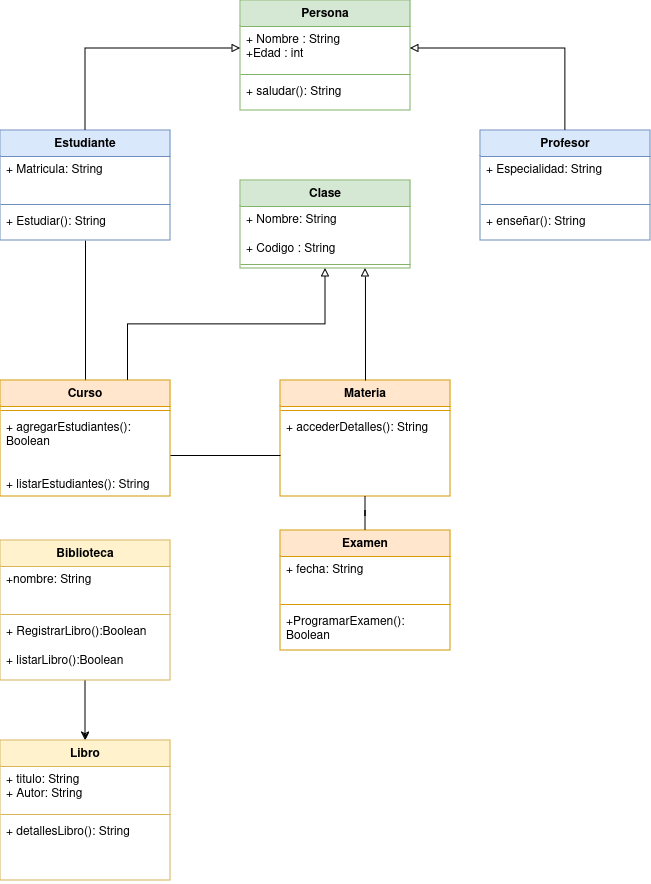

The diagram above was exported from draw.io. Its source (the exported page's mxGraphModel, read from the mxfile embedded in the PNG):
<mxGraphModel dx="1434" dy="750" grid="1" gridSize="10" guides="1" tooltips="1" connect="1" arrows="1" fold="1" page="1" pageScale="1" pageWidth="827" pageHeight="1169" math="0" shadow="0">
  <root>
    <mxCell id="0" />
    <mxCell id="1" parent="0" />
    <mxCell id="GDFAaGvBnVlqtROhvuXL-1" value="Persona" style="swimlane;fontStyle=1;align=center;verticalAlign=top;childLayout=stackLayout;horizontal=1;startSize=26;horizontalStack=0;resizeParent=1;resizeParentMax=0;resizeLast=0;collapsible=1;marginBottom=0;whiteSpace=wrap;html=1;fillColor=#d5e8d4;strokeColor=#82b366;" vertex="1" parent="1">
      <mxGeometry x="310" y="70" width="170" height="110" as="geometry" />
    </mxCell>
    <mxCell id="GDFAaGvBnVlqtROhvuXL-2" value="&lt;div&gt;+ Nombre : String&lt;/div&gt;&lt;div&gt;+Edad : int&lt;br&gt;&lt;/div&gt;" style="text;strokeColor=none;fillColor=none;align=left;verticalAlign=top;spacingLeft=4;spacingRight=4;overflow=hidden;rotatable=0;points=[[0,0.5],[1,0.5]];portConstraint=eastwest;whiteSpace=wrap;html=1;" vertex="1" parent="GDFAaGvBnVlqtROhvuXL-1">
      <mxGeometry y="26" width="170" height="44" as="geometry" />
    </mxCell>
    <mxCell id="GDFAaGvBnVlqtROhvuXL-3" value="" style="line;strokeWidth=1;fillColor=none;align=left;verticalAlign=middle;spacingTop=-1;spacingLeft=3;spacingRight=3;rotatable=0;labelPosition=right;points=[];portConstraint=eastwest;strokeColor=inherit;" vertex="1" parent="GDFAaGvBnVlqtROhvuXL-1">
      <mxGeometry y="70" width="170" height="8" as="geometry" />
    </mxCell>
    <mxCell id="GDFAaGvBnVlqtROhvuXL-4" value="+ saludar(): String" style="text;strokeColor=none;fillColor=none;align=left;verticalAlign=top;spacingLeft=4;spacingRight=4;overflow=hidden;rotatable=0;points=[[0,0.5],[1,0.5]];portConstraint=eastwest;whiteSpace=wrap;html=1;" vertex="1" parent="GDFAaGvBnVlqtROhvuXL-1">
      <mxGeometry y="78" width="170" height="32" as="geometry" />
    </mxCell>
    <mxCell id="GDFAaGvBnVlqtROhvuXL-13" style="edgeStyle=orthogonalEdgeStyle;rounded=0;orthogonalLoop=1;jettySize=auto;html=1;entryX=0;entryY=0.5;entryDx=0;entryDy=0;endArrow=block;endFill=0;" edge="1" parent="1" source="GDFAaGvBnVlqtROhvuXL-5" target="GDFAaGvBnVlqtROhvuXL-2">
      <mxGeometry relative="1" as="geometry" />
    </mxCell>
    <mxCell id="GDFAaGvBnVlqtROhvuXL-19" style="edgeStyle=orthogonalEdgeStyle;rounded=0;orthogonalLoop=1;jettySize=auto;html=1;exitX=0.5;exitY=1;exitDx=0;exitDy=0;entryX=0.5;entryY=0;entryDx=0;entryDy=0;endArrow=none;endFill=0;" edge="1" parent="1" source="GDFAaGvBnVlqtROhvuXL-5" target="GDFAaGvBnVlqtROhvuXL-15">
      <mxGeometry relative="1" as="geometry" />
    </mxCell>
    <mxCell id="GDFAaGvBnVlqtROhvuXL-5" value="Estudiante" style="swimlane;fontStyle=1;align=center;verticalAlign=top;childLayout=stackLayout;horizontal=1;startSize=26;horizontalStack=0;resizeParent=1;resizeParentMax=0;resizeLast=0;collapsible=1;marginBottom=0;whiteSpace=wrap;html=1;fillColor=#dae8fc;strokeColor=#6c8ebf;" vertex="1" parent="1">
      <mxGeometry x="70" y="200" width="170" height="110" as="geometry" />
    </mxCell>
    <mxCell id="GDFAaGvBnVlqtROhvuXL-6" value="&lt;div&gt;+ Matricula: String&lt;br&gt;&lt;/div&gt;" style="text;strokeColor=none;fillColor=none;align=left;verticalAlign=top;spacingLeft=4;spacingRight=4;overflow=hidden;rotatable=0;points=[[0,0.5],[1,0.5]];portConstraint=eastwest;whiteSpace=wrap;html=1;" vertex="1" parent="GDFAaGvBnVlqtROhvuXL-5">
      <mxGeometry y="26" width="170" height="44" as="geometry" />
    </mxCell>
    <mxCell id="GDFAaGvBnVlqtROhvuXL-7" value="" style="line;strokeWidth=1;fillColor=none;align=left;verticalAlign=middle;spacingTop=-1;spacingLeft=3;spacingRight=3;rotatable=0;labelPosition=right;points=[];portConstraint=eastwest;strokeColor=inherit;" vertex="1" parent="GDFAaGvBnVlqtROhvuXL-5">
      <mxGeometry y="70" width="170" height="8" as="geometry" />
    </mxCell>
    <mxCell id="GDFAaGvBnVlqtROhvuXL-8" value="+ Estudiar(): String" style="text;strokeColor=none;fillColor=none;align=left;verticalAlign=top;spacingLeft=4;spacingRight=4;overflow=hidden;rotatable=0;points=[[0,0.5],[1,0.5]];portConstraint=eastwest;whiteSpace=wrap;html=1;" vertex="1" parent="GDFAaGvBnVlqtROhvuXL-5">
      <mxGeometry y="78" width="170" height="32" as="geometry" />
    </mxCell>
    <mxCell id="GDFAaGvBnVlqtROhvuXL-14" style="edgeStyle=orthogonalEdgeStyle;rounded=0;orthogonalLoop=1;jettySize=auto;html=1;entryX=1;entryY=0.5;entryDx=0;entryDy=0;endArrow=block;endFill=0;" edge="1" parent="1" source="GDFAaGvBnVlqtROhvuXL-9" target="GDFAaGvBnVlqtROhvuXL-2">
      <mxGeometry relative="1" as="geometry" />
    </mxCell>
    <mxCell id="GDFAaGvBnVlqtROhvuXL-9" value="Profesor" style="swimlane;fontStyle=1;align=center;verticalAlign=top;childLayout=stackLayout;horizontal=1;startSize=26;horizontalStack=0;resizeParent=1;resizeParentMax=0;resizeLast=0;collapsible=1;marginBottom=0;whiteSpace=wrap;html=1;fillColor=#dae8fc;strokeColor=#6c8ebf;" vertex="1" parent="1">
      <mxGeometry x="550" y="200" width="170" height="110" as="geometry" />
    </mxCell>
    <mxCell id="GDFAaGvBnVlqtROhvuXL-10" value="&lt;div&gt;+ Especialidad: String&lt;/div&gt;&lt;div&gt;&lt;br&gt;&lt;/div&gt;" style="text;strokeColor=none;fillColor=none;align=left;verticalAlign=top;spacingLeft=4;spacingRight=4;overflow=hidden;rotatable=0;points=[[0,0.5],[1,0.5]];portConstraint=eastwest;whiteSpace=wrap;html=1;" vertex="1" parent="GDFAaGvBnVlqtROhvuXL-9">
      <mxGeometry y="26" width="170" height="44" as="geometry" />
    </mxCell>
    <mxCell id="GDFAaGvBnVlqtROhvuXL-11" value="" style="line;strokeWidth=1;fillColor=none;align=left;verticalAlign=middle;spacingTop=-1;spacingLeft=3;spacingRight=3;rotatable=0;labelPosition=right;points=[];portConstraint=eastwest;strokeColor=inherit;" vertex="1" parent="GDFAaGvBnVlqtROhvuXL-9">
      <mxGeometry y="70" width="170" height="8" as="geometry" />
    </mxCell>
    <mxCell id="GDFAaGvBnVlqtROhvuXL-12" value="+ enseñar(): String" style="text;strokeColor=none;fillColor=none;align=left;verticalAlign=top;spacingLeft=4;spacingRight=4;overflow=hidden;rotatable=0;points=[[0,0.5],[1,0.5]];portConstraint=eastwest;whiteSpace=wrap;html=1;" vertex="1" parent="GDFAaGvBnVlqtROhvuXL-9">
      <mxGeometry y="78" width="170" height="32" as="geometry" />
    </mxCell>
    <mxCell id="GDFAaGvBnVlqtROhvuXL-15" value="Curso" style="swimlane;fontStyle=1;align=center;verticalAlign=top;childLayout=stackLayout;horizontal=1;startSize=26;horizontalStack=0;resizeParent=1;resizeParentMax=0;resizeLast=0;collapsible=1;marginBottom=0;whiteSpace=wrap;html=1;fillColor=#ffe6cc;strokeColor=#d79b00;" vertex="1" parent="1">
      <mxGeometry x="70" y="450" width="170" height="116" as="geometry" />
    </mxCell>
    <mxCell id="GDFAaGvBnVlqtROhvuXL-17" value="" style="line;strokeWidth=1;fillColor=none;align=left;verticalAlign=middle;spacingTop=-1;spacingLeft=3;spacingRight=3;rotatable=0;labelPosition=right;points=[];portConstraint=eastwest;strokeColor=inherit;" vertex="1" parent="GDFAaGvBnVlqtROhvuXL-15">
      <mxGeometry y="26" width="170" height="8" as="geometry" />
    </mxCell>
    <mxCell id="GDFAaGvBnVlqtROhvuXL-18" value="&lt;div&gt;+ agregarEstudiantes(): Boolean&lt;/div&gt;&lt;div&gt;&lt;br&gt;&lt;/div&gt;&lt;div&gt;&lt;br&gt;&lt;/div&gt;&lt;div&gt;+ listarEstudiantes(): String&lt;br&gt;&lt;/div&gt;" style="text;strokeColor=none;fillColor=none;align=left;verticalAlign=top;spacingLeft=4;spacingRight=4;overflow=hidden;rotatable=0;points=[[0,0.5],[1,0.5]];portConstraint=eastwest;whiteSpace=wrap;html=1;" vertex="1" parent="GDFAaGvBnVlqtROhvuXL-15">
      <mxGeometry y="34" width="170" height="82" as="geometry" />
    </mxCell>
    <mxCell id="GDFAaGvBnVlqtROhvuXL-20" value="Materia" style="swimlane;fontStyle=1;align=center;verticalAlign=top;childLayout=stackLayout;horizontal=1;startSize=26;horizontalStack=0;resizeParent=1;resizeParentMax=0;resizeLast=0;collapsible=1;marginBottom=0;whiteSpace=wrap;html=1;fillColor=#ffe6cc;strokeColor=#d79b00;" vertex="1" parent="1">
      <mxGeometry x="350" y="450" width="170" height="116" as="geometry" />
    </mxCell>
    <mxCell id="GDFAaGvBnVlqtROhvuXL-22" value="" style="line;strokeWidth=1;fillColor=none;align=left;verticalAlign=middle;spacingTop=-1;spacingLeft=3;spacingRight=3;rotatable=0;labelPosition=right;points=[];portConstraint=eastwest;strokeColor=inherit;" vertex="1" parent="GDFAaGvBnVlqtROhvuXL-20">
      <mxGeometry y="26" width="170" height="8" as="geometry" />
    </mxCell>
    <mxCell id="GDFAaGvBnVlqtROhvuXL-23" value="+ accederDetalles(): String" style="text;strokeColor=none;fillColor=none;align=left;verticalAlign=top;spacingLeft=4;spacingRight=4;overflow=hidden;rotatable=0;points=[[0,0.5],[1,0.5]];portConstraint=eastwest;whiteSpace=wrap;html=1;" vertex="1" parent="GDFAaGvBnVlqtROhvuXL-20">
      <mxGeometry y="34" width="170" height="82" as="geometry" />
    </mxCell>
    <mxCell id="GDFAaGvBnVlqtROhvuXL-28" style="edgeStyle=orthogonalEdgeStyle;rounded=0;orthogonalLoop=1;jettySize=auto;html=1;exitX=0.5;exitY=1;exitDx=0;exitDy=0;entryX=0.75;entryY=0;entryDx=0;entryDy=0;startArrow=block;startFill=0;endArrow=none;endFill=0;" edge="1" parent="1" source="GDFAaGvBnVlqtROhvuXL-24" target="GDFAaGvBnVlqtROhvuXL-15">
      <mxGeometry relative="1" as="geometry" />
    </mxCell>
    <mxCell id="GDFAaGvBnVlqtROhvuXL-29" style="edgeStyle=orthogonalEdgeStyle;rounded=0;orthogonalLoop=1;jettySize=auto;html=1;exitX=0.735;exitY=1;exitDx=0;exitDy=0;entryX=0.5;entryY=0;entryDx=0;entryDy=0;exitPerimeter=0;startArrow=block;startFill=0;endArrow=none;endFill=0;" edge="1" parent="1" source="GDFAaGvBnVlqtROhvuXL-26" target="GDFAaGvBnVlqtROhvuXL-20">
      <mxGeometry relative="1" as="geometry" />
    </mxCell>
    <mxCell id="GDFAaGvBnVlqtROhvuXL-24" value="Clase" style="swimlane;fontStyle=1;align=center;verticalAlign=top;childLayout=stackLayout;horizontal=1;startSize=26;horizontalStack=0;resizeParent=1;resizeParentMax=0;resizeLast=0;collapsible=1;marginBottom=0;whiteSpace=wrap;html=1;fillColor=#d5e8d4;strokeColor=#82b366;" vertex="1" parent="1">
      <mxGeometry x="310" y="250" width="170" height="88" as="geometry" />
    </mxCell>
    <mxCell id="GDFAaGvBnVlqtROhvuXL-25" value="&lt;div&gt;+ Nombre: String&lt;br&gt;&lt;/div&gt;&lt;div&gt;&lt;br&gt;&lt;/div&gt;&lt;div&gt;+ Codigo : String&lt;br&gt;&lt;/div&gt;" style="text;strokeColor=none;fillColor=none;align=left;verticalAlign=top;spacingLeft=4;spacingRight=4;overflow=hidden;rotatable=0;points=[[0,0.5],[1,0.5]];portConstraint=eastwest;whiteSpace=wrap;html=1;" vertex="1" parent="GDFAaGvBnVlqtROhvuXL-24">
      <mxGeometry y="26" width="170" height="54" as="geometry" />
    </mxCell>
    <mxCell id="GDFAaGvBnVlqtROhvuXL-26" value="" style="line;strokeWidth=1;fillColor=none;align=left;verticalAlign=middle;spacingTop=-1;spacingLeft=3;spacingRight=3;rotatable=0;labelPosition=right;points=[];portConstraint=eastwest;strokeColor=inherit;" vertex="1" parent="GDFAaGvBnVlqtROhvuXL-24">
      <mxGeometry y="80" width="170" height="8" as="geometry" />
    </mxCell>
    <mxCell id="GDFAaGvBnVlqtROhvuXL-30" style="edgeStyle=orthogonalEdgeStyle;rounded=0;orthogonalLoop=1;jettySize=auto;html=1;entryX=0;entryY=0.5;entryDx=0;entryDy=0;endArrow=none;endFill=0;" edge="1" parent="1" source="GDFAaGvBnVlqtROhvuXL-18" target="GDFAaGvBnVlqtROhvuXL-23">
      <mxGeometry relative="1" as="geometry" />
    </mxCell>
    <mxCell id="GDFAaGvBnVlqtROhvuXL-35" style="edgeStyle=orthogonalEdgeStyle;rounded=0;orthogonalLoop=1;jettySize=auto;html=1;entryX=0.5;entryY=1;entryDx=0;entryDy=0;endArrow=none;endFill=0;" edge="1" parent="1" source="GDFAaGvBnVlqtROhvuXL-31" target="GDFAaGvBnVlqtROhvuXL-20">
      <mxGeometry relative="1" as="geometry" />
    </mxCell>
    <mxCell id="GDFAaGvBnVlqtROhvuXL-31" value="Examen" style="swimlane;fontStyle=1;align=center;verticalAlign=top;childLayout=stackLayout;horizontal=1;startSize=26;horizontalStack=0;resizeParent=1;resizeParentMax=0;resizeLast=0;collapsible=1;marginBottom=0;whiteSpace=wrap;html=1;fillColor=#ffe6cc;strokeColor=#d79b00;" vertex="1" parent="1">
      <mxGeometry x="350" y="600" width="170" height="120" as="geometry" />
    </mxCell>
    <mxCell id="GDFAaGvBnVlqtROhvuXL-32" value="+ fecha: String" style="text;strokeColor=none;fillColor=none;align=left;verticalAlign=top;spacingLeft=4;spacingRight=4;overflow=hidden;rotatable=0;points=[[0,0.5],[1,0.5]];portConstraint=eastwest;whiteSpace=wrap;html=1;" vertex="1" parent="GDFAaGvBnVlqtROhvuXL-31">
      <mxGeometry y="26" width="170" height="44" as="geometry" />
    </mxCell>
    <mxCell id="GDFAaGvBnVlqtROhvuXL-33" value="" style="line;strokeWidth=1;fillColor=none;align=left;verticalAlign=middle;spacingTop=-1;spacingLeft=3;spacingRight=3;rotatable=0;labelPosition=right;points=[];portConstraint=eastwest;strokeColor=inherit;" vertex="1" parent="GDFAaGvBnVlqtROhvuXL-31">
      <mxGeometry y="70" width="170" height="8" as="geometry" />
    </mxCell>
    <mxCell id="GDFAaGvBnVlqtROhvuXL-34" value="+ProgramarExamen(): Boolean" style="text;strokeColor=none;fillColor=none;align=left;verticalAlign=top;spacingLeft=4;spacingRight=4;overflow=hidden;rotatable=0;points=[[0,0.5],[1,0.5]];portConstraint=eastwest;whiteSpace=wrap;html=1;" vertex="1" parent="GDFAaGvBnVlqtROhvuXL-31">
      <mxGeometry y="78" width="170" height="42" as="geometry" />
    </mxCell>
    <mxCell id="GDFAaGvBnVlqtROhvuXL-40" style="edgeStyle=orthogonalEdgeStyle;rounded=0;orthogonalLoop=1;jettySize=auto;html=1;exitX=0.5;exitY=1;exitDx=0;exitDy=0;" edge="1" parent="1" source="GDFAaGvBnVlqtROhvuXL-36">
      <mxGeometry relative="1" as="geometry">
        <mxPoint x="155" y="810" as="targetPoint" />
      </mxGeometry>
    </mxCell>
    <mxCell id="GDFAaGvBnVlqtROhvuXL-36" value="Biblioteca" style="swimlane;fontStyle=1;align=center;verticalAlign=top;childLayout=stackLayout;horizontal=1;startSize=26;horizontalStack=0;resizeParent=1;resizeParentMax=0;resizeLast=0;collapsible=1;marginBottom=0;whiteSpace=wrap;html=1;fillColor=#fff2cc;strokeColor=#d6b656;" vertex="1" parent="1">
      <mxGeometry x="70" y="610" width="170" height="140" as="geometry" />
    </mxCell>
    <mxCell id="GDFAaGvBnVlqtROhvuXL-37" value="&lt;div&gt;+nombre: String&lt;/div&gt;" style="text;strokeColor=none;fillColor=none;align=left;verticalAlign=top;spacingLeft=4;spacingRight=4;overflow=hidden;rotatable=0;points=[[0,0.5],[1,0.5]];portConstraint=eastwest;whiteSpace=wrap;html=1;" vertex="1" parent="GDFAaGvBnVlqtROhvuXL-36">
      <mxGeometry y="26" width="170" height="44" as="geometry" />
    </mxCell>
    <mxCell id="GDFAaGvBnVlqtROhvuXL-38" value="" style="line;strokeWidth=1;fillColor=none;align=left;verticalAlign=middle;spacingTop=-1;spacingLeft=3;spacingRight=3;rotatable=0;labelPosition=right;points=[];portConstraint=eastwest;strokeColor=inherit;" vertex="1" parent="GDFAaGvBnVlqtROhvuXL-36">
      <mxGeometry y="70" width="170" height="8" as="geometry" />
    </mxCell>
    <mxCell id="GDFAaGvBnVlqtROhvuXL-39" value="&lt;div&gt;+ RegistrarLibro():Boolean&lt;/div&gt;&lt;div&gt;&lt;br&gt;&lt;/div&gt;&lt;div&gt;+ listarLibro():Boolean&lt;/div&gt;" style="text;strokeColor=none;fillColor=none;align=left;verticalAlign=top;spacingLeft=4;spacingRight=4;overflow=hidden;rotatable=0;points=[[0,0.5],[1,0.5]];portConstraint=eastwest;whiteSpace=wrap;html=1;" vertex="1" parent="GDFAaGvBnVlqtROhvuXL-36">
      <mxGeometry y="78" width="170" height="62" as="geometry" />
    </mxCell>
    <mxCell id="GDFAaGvBnVlqtROhvuXL-41" value="Libro" style="swimlane;fontStyle=1;align=center;verticalAlign=top;childLayout=stackLayout;horizontal=1;startSize=26;horizontalStack=0;resizeParent=1;resizeParentMax=0;resizeLast=0;collapsible=1;marginBottom=0;whiteSpace=wrap;html=1;fillColor=#fff2cc;strokeColor=#d6b656;" vertex="1" parent="1">
      <mxGeometry x="70" y="810" width="170" height="140" as="geometry" />
    </mxCell>
    <mxCell id="GDFAaGvBnVlqtROhvuXL-42" value="&lt;div&gt;+ titulo: String&lt;/div&gt;&lt;div&gt;+ Autor: String&lt;br&gt;&lt;/div&gt;" style="text;strokeColor=none;fillColor=none;align=left;verticalAlign=top;spacingLeft=4;spacingRight=4;overflow=hidden;rotatable=0;points=[[0,0.5],[1,0.5]];portConstraint=eastwest;whiteSpace=wrap;html=1;" vertex="1" parent="GDFAaGvBnVlqtROhvuXL-41">
      <mxGeometry y="26" width="170" height="44" as="geometry" />
    </mxCell>
    <mxCell id="GDFAaGvBnVlqtROhvuXL-43" value="" style="line;strokeWidth=1;fillColor=none;align=left;verticalAlign=middle;spacingTop=-1;spacingLeft=3;spacingRight=3;rotatable=0;labelPosition=right;points=[];portConstraint=eastwest;strokeColor=inherit;" vertex="1" parent="GDFAaGvBnVlqtROhvuXL-41">
      <mxGeometry y="70" width="170" height="8" as="geometry" />
    </mxCell>
    <mxCell id="GDFAaGvBnVlqtROhvuXL-44" value="+ detallesLibro(): String" style="text;strokeColor=none;fillColor=none;align=left;verticalAlign=top;spacingLeft=4;spacingRight=4;overflow=hidden;rotatable=0;points=[[0,0.5],[1,0.5]];portConstraint=eastwest;whiteSpace=wrap;html=1;" vertex="1" parent="GDFAaGvBnVlqtROhvuXL-41">
      <mxGeometry y="78" width="170" height="62" as="geometry" />
    </mxCell>
  </root>
</mxGraphModel>